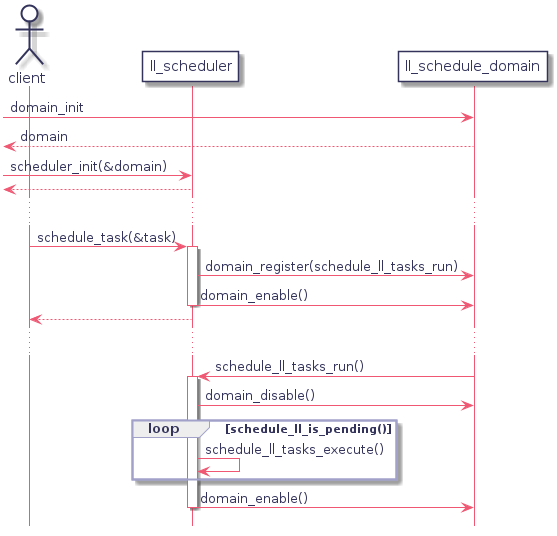

The diagram above was rendered by PlantUML. Its source (embedded in the PNG):
@startuml
hidefootbox
skinparam componentStyle uml2

skinparam defaultFontColor	#33335b

skinparam rectangle {
	color		#d6d6de
	backgroundColor	#ffffff
}

skinparam component {
	backgroundColor	#ffffff
	borderColor	#33335b
	arrowColor	#f05772
}

skinparam interface {
	backgroundColor	#ffffff
	borderColor	#f05772
}

skinparam class {
	backgroundColor	#ffffff
	borderColor	#33335b
	arrowColor	#f05772
}
skinparam stereotypeCBackgroundColor	#6fccdd

skinparam sequence {
	arrowColor		#4a4a86
	lifeLineBorderColor	#f05772
	groupBorderColor	#a1a1ca
	boxBorderColor		#a1a1ca
	dividerBorderColor	#d6d6de
	dividerBorderThickness	1
}
skinparam participant {
	borderColor		#33335b
	backgroundColor		#ffffff
}
skinparam actor {
	borderColor		#33335b
	backgroundColor		#ffffff
}

skinparam state {
	borderColor		#33335b
	backgroundColor		#ffffff
}

skinparam node {
	backgroundColor		#ffffff
}

skinparam note {
	backgroundColor 	#f6ed80
	borderColor		#d6d6de
}

skinparam activity {
	borderColor		#33335b
	backgroundColor		#ffffff
}

skinparam activityDiamond {
	borderColor		#33335b
	backgroundColor		#ffffff
}

skinparam arrowColor	#f05772
skinparam maxMessageSize 400
skinparam BoxPadding 4
actor client as c

participant ll_scheduler as ls
participant ll_schedule_domain as lsd

-> lsd : domain_init
<-- lsd : domain

-> ls : scheduler_init(&domain)
<-- ls
...
c -> ls : schedule_task(&task)
    activate ls
    ls -> lsd : domain_register(schedule_ll_tasks_run)
    ls -> lsd : domain_enable()
    deactivate ls
c <-- ls
...
ls <- lsd : schedule_ll_tasks_run()
    activate ls
    ls -> lsd : domain_disable()
    loop schedule_ll_is_pending()
        ls -> ls : schedule_ll_tasks_execute()
    end loop
    ls -> lsd : domain_enable()
    deactivate ls

@enduml